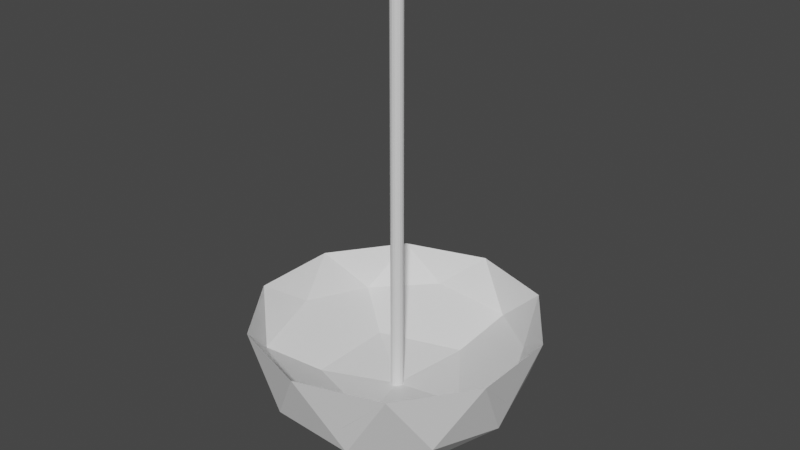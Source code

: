 # Source: incense.blend  (saved by Blender 3.3.6; exported with 4.5.12 LTS)
import bpy
from mathutils import Matrix  # noqa: F401  (used for matrix-valued properties, if any)

bpy.ops.wm.read_factory_settings(use_empty=True)
scene = bpy.context.scene
scene.name = 'Scene'

# ---- collections
col_collection = bpy.data.collections.new('Collection'); scene.collection.children.link(col_collection)

# ---- materials (node trees are filled in below, after node groups)
mat_material = bpy.data.materials.new('Material')
mat_material.alpha_threshold = 0.0
mat_material.use_transparent_shadow = False
mat_material.roughness = 0.5
mat_material.line_color = (0.0, 0.0, 0.0, 1.0)

# ---- material node trees
mat_material.use_nodes = True; mat_material.node_tree.nodes.clear()
_N = mat_material.node_tree.nodes; _L = mat_material.node_tree.links
n0 = _N.new('ShaderNodeOutputMaterial'); n0.name = 'Material Output'; n0.location = (300, 300)
n1 = _N.new('ShaderNodeBsdfPrincipled'); n1.name = 'Principled BSDF'; n1.location = (10, 300)
n1.distribution = 'GGX'
n1.subsurface_method = 'RANDOM_WALK_SKIN'
n1.inputs[3].default_value = 1.45
n1.inputs[27].default_value = (0.0, 0.0, 0.0, 1.0)
n1.inputs[28].default_value = 1.0
_L.new(n1.outputs[0], n0.inputs[0])
n0.is_active_output = True

# ---- world
world_world = bpy.data.worlds.new('World'); scene.world = world_world
world_world.use_nodes = True; world_world.node_tree.nodes.clear()
_N = world_world.node_tree.nodes; _L = world_world.node_tree.links
n0 = _N.new('ShaderNodeOutputWorld'); n0.name = 'World Output'; n0.location = (300, 300)
n1 = _N.new('ShaderNodeBackground'); n1.name = 'Background'; n1.location = (10, 300)
n1.inputs[0].default_value = (0.05088, 0.05088, 0.05088, 1.0)
_L.new(n1.outputs[0], n0.inputs[0])
n0.is_active_output = True
world_world.color = (0.05088, 0.05088, 0.05088)
world_world.use_sun_shadow = False
world_world.sun_shadow_jitter_overblur = 0.0

# ---- meshes
me_cube = bpy.data.meshes.new('Cube')
me_cube.from_pydata([(0.2764, -0.8506, -0.3034), (1.0, 1.0, -1.0), (0.7236, 0.5257, -0.4472), (-0.2764, 0.8506, -0.4472), (-0.8944, 0.0, -0.4472), (-0.2764, -0.8506, -0.4472), (0.7236, -0.5257, -0.4472), (0.0, 0.0, -1.0), (-0.7236, -0.5257, -0.3034), (-0.7236, 0.5257, -0.3034), (0.2764, 0.8506, -0.3034), (0.8944, 0.0, -0.3034), (0.0, 0.0, -0.5588), (0.2629, -0.809, -0.5257), (0.4253, -0.309, -0.8507), (0.9511, 0.309, 0.0), (-0.1625, -0.5, -0.8507), (-0.6882, 0.5, -0.5257), (0.4253, 0.309, -0.8507), (-0.1625, 0.5, -0.8507), (0.9511, -0.309, 0.0), (-0.6882, -0.5, -0.5257), (0.8506, 0.0, -0.5257), (0.2629, 0.809, -0.5257), (-0.5257, 0.0, -0.8507), (0.0, -1.0, 0.0), (0.5878, -0.809, 0.0), (-0.9511, -0.309, 0.0), (-0.5878, -0.809, 0.0), (-0.5878, 0.809, 0.0), (-0.9511, 0.309, 0.0), (0.5878, 0.809, 0.0), (0.0, 1.0, 0.0), (0.6882, -0.5, -0.2249), (-0.2629, -0.809, -0.2249), (-0.8506, 0.0, -0.2249), (-0.2629, 0.809, -0.2249), (0.6882, 0.5, -0.2249), (0.1625, -0.5, -0.4734), (0.5257, 0.0, -0.4734), (-0.4253, -0.309, -0.4734), (-0.4253, 0.309, -0.4734), (0.1625, 0.5, -0.4734), (-2.969e-09, 0.04411, -0.5786), (-2.969e-09, 0.04411, 2.345), (0.01688, 0.04075, -0.5786), (0.01688, 0.04075, 2.345), (0.03119, 0.03119, -0.5786), (0.03119, 0.03119, 2.345), (0.04075, 0.01688, -0.5786), (0.04075, 0.01688, 2.345), (0.04411, 2.388e-10, -0.5786), (0.04411, 2.388e-10, 2.345), (0.04075, -0.01688, -0.5786), (0.04075, -0.01688, 2.345), (0.03119, -0.03119, -0.5786), (0.03119, -0.03119, 2.345), (0.01688, -0.04075, -0.5786), (0.01688, -0.04075, 2.345), (-2.969e-09, -0.04411, -0.5786), (-2.969e-09, -0.04411, 2.345), (-0.01688, -0.04075, -0.5786), (-0.01688, -0.04075, 2.345), (-0.03119, -0.03119, -0.5786), (-0.03119, -0.03119, 2.345), (-0.04075, -0.01688, -0.5786), (-0.04075, -0.01688, 2.345), (-0.04411, 2.388e-10, -0.5786), (-0.04411, 2.388e-10, 2.345), (-0.04075, 0.01688, -0.5786), (-0.04075, 0.01688, 2.345), (-0.03119, 0.03119, -0.5786), (-0.03119, 0.03119, 2.345), (-0.01688, 0.04075, -0.5786), (-0.01688, 0.04075, 2.345)], [], [(7, 24, 19), (7, 16, 24), (7, 14, 16), (6, 14, 22), (7, 19, 18), (6, 22, 20), (5, 13, 25), (4, 21, 27), (3, 17, 29), (2, 23, 31), (6, 20, 26), (5, 25, 28), (4, 27, 30), (3, 29, 32), (2, 31, 15), (0, 33, 38), (8, 34, 40), (9, 35, 41), (10, 36, 42), (11, 37, 39), (39, 42, 12), (39, 37, 42), (37, 10, 42), (42, 41, 12), (42, 36, 41), (36, 9, 41), (41, 40, 12), (41, 35, 40), (35, 8, 40), (40, 38, 12), (40, 34, 38), (34, 0, 38), (38, 39, 12), (38, 33, 39), (33, 11, 39), (15, 37, 11), (15, 31, 37), (31, 10, 37), (32, 36, 10), (32, 29, 36), (29, 9, 36), (30, 35, 9), (30, 27, 35), (27, 8, 35), (28, 34, 8), (28, 25, 34), (25, 0, 34), (26, 33, 0), (26, 20, 33), (20, 11, 33), (31, 32, 10), (31, 23, 32), (23, 3, 32), (29, 30, 9), (29, 17, 30), (17, 4, 30), (27, 28, 8), (27, 21, 28), (21, 5, 28), (25, 26, 0), (25, 13, 26), (13, 6, 26), (20, 15, 11), (20, 22, 15), (22, 2, 15), (18, 23, 2), (18, 19, 23), (19, 3, 23), (22, 18, 2), (22, 14, 18), (14, 7, 18), (16, 13, 5), (16, 14, 13), (14, 6, 13), (24, 21, 4), (24, 16, 21), (16, 5, 21), (19, 17, 3), (19, 24, 17), (24, 4, 17), (43, 44, 46, 45), (45, 46, 48, 47), (47, 48, 50, 49), (49, 50, 52, 51), (51, 52, 54, 53), (53, 54, 56, 55), (55, 56, 58, 57), (57, 58, 60, 59), (59, 60, 62, 61), (61, 62, 64, 63), (63, 64, 66, 65), (65, 66, 68, 67), (67, 68, 70, 69), (69, 70, 72, 71), (46, 44, 74, 72, 70, 68, 66, 64, 62, 60, 58, 56, 54, 52, 50, 48), (71, 72, 74, 73), (73, 74, 44, 43), (43, 45, 47, 49, 51, 53, 55, 57, 59, 61, 63, 65, 67, 69, 71, 73)])
_uv = me_cube.uv_layers.new(name='UVMap')
_uv.uv.foreach_set('vector', [0.7273, 0.0, 0.7727, 0.07873, 0.6818, 0.07873, 0.9091, 0.0, 0.9545, 0.07873, 0.8636, 0.07873, 0.1818, 0.0, 0.2273, 0.07873, 0.1364, 0.07873, 0.2727, 0.1575, 0.3182, 0.07873, 0.3636, 0.1575, 0.5455, 0.0, 0.5909, 0.07873, 0.5, 0.07873, 0.2727, 0.1575, 0.3636, 0.1575, 0.3182, 0.2362, 0.09091, 0.1575, 0.1818, 0.1575, 0.1364, 0.2362, 0.8182, 0.1575, 0.9091, 0.1575, 0.8636, 0.2362, 0.6364, 0.1575, 0.7273, 0.1575, 0.6818, 0.2362, 0.4545, 0.1575, 0.5455, 0.1575, 0.5, 0.2362, 0.2727, 0.1575, 0.3182, 0.2362, 0.2273, 0.2362, 0.09091, 0.1575, 0.1364, 0.2362, 0.04546, 0.2362, 0.8182, 0.1575, 0.8636, 0.2362, 0.7727, 0.2362, 0.6364, 0.1575, 0.6818, 0.2362, 0.5909, 0.2362, 0.4545, 0.1575, 0.5, 0.2362, 0.4091, 0.2362, 0.1818, 0.3149, 0.2727, 0.3149, 0.2273, 0.3937, 0.0, 0.3149, 0.09091, 0.3149, 0.04546, 0.3937, 0.7273, 0.3149, 0.8182, 0.3149, 0.7727, 0.3937, 0.5455, 0.3149, 0.6364, 0.3149, 0.5909, 0.3937, 0.3636, 0.3149, 0.4545, 0.3149, 0.4091, 0.3937, 0.4091, 0.3937, 0.5, 0.3937, 0.4545, 0.4724, 0.4091, 0.3937, 0.4545, 0.3149, 0.5, 0.3937, 0.4545, 0.3149, 0.5455, 0.3149, 0.5, 0.3937, 0.5909, 0.3937, 0.6818, 0.3937, 0.6364, 0.4724, 0.5909, 0.3937, 0.6364, 0.3149, 0.6818, 0.3937, 0.6364, 0.3149, 0.7273, 0.3149, 0.6818, 0.3937, 0.7727, 0.3937, 0.8636, 0.3937, 0.8182, 0.4724, 0.7727, 0.3937, 0.8182, 0.3149, 0.8636, 0.3937, 0.8182, 0.3149, 0.9091, 0.3149, 0.8636, 0.3937, 0.04546, 0.3937, 0.1364, 0.3937, 0.09091, 0.4724, 0.04546, 0.3937, 0.09091, 0.3149, 0.1364, 0.3937, 0.09091, 0.3149, 0.1818, 0.3149, 0.1364, 0.3937, 0.2273, 0.3937, 0.3182, 0.3937, 0.2727, 0.4724, 0.2273, 0.3937, 0.2727, 0.3149, 0.3182, 0.3937, 0.2727, 0.3149, 0.3636, 0.3149, 0.3182, 0.3937, 0.4091, 0.2362, 0.4545, 0.3149, 0.3636, 0.3149, 0.4091, 0.2362, 0.5, 0.2362, 0.4545, 0.3149, 0.5, 0.2362, 0.5455, 0.3149, 0.4545, 0.3149, 0.5909, 0.2362, 0.6364, 0.3149, 0.5455, 0.3149, 0.5909, 0.2362, 0.6818, 0.2362, 0.6364, 0.3149, 0.6818, 0.2362, 0.7273, 0.3149, 0.6364, 0.3149, 0.7727, 0.2362, 0.8182, 0.3149, 0.7273, 0.3149, 0.7727, 0.2362, 0.8636, 0.2362, 0.8182, 0.3149, 0.8636, 0.2362, 0.9091, 0.3149, 0.8182, 0.3149, 0.04546, 0.2362, 0.09091, 0.3149, 0.0, 0.3149, 0.04546, 0.2362, 0.1364, 0.2362, 0.09091, 0.3149, 0.1364, 0.2362, 0.1818, 0.3149, 0.09091, 0.3149, 0.2273, 0.2362, 0.2727, 0.3149, 0.1818, 0.3149, 0.2273, 0.2362, 0.3182, 0.2362, 0.2727, 0.3149, 0.3182, 0.2362, 0.3636, 0.3149, 0.2727, 0.3149, 0.5, 0.2362, 0.5909, 0.2362, 0.5455, 0.3149, 0.5, 0.2362, 0.5455, 0.1575, 0.5909, 0.2362, 0.5455, 0.1575, 0.6364, 0.1575, 0.5909, 0.2362, 0.6818, 0.2362, 0.7727, 0.2362, 0.7273, 0.3149, 0.6818, 0.2362, 0.7273, 0.1575, 0.7727, 0.2362, 0.7273, 0.1575, 0.8182, 0.1575, 0.7727, 0.2362, 0.8636, 0.2362, 0.9545, 0.2362, 0.9091, 0.3149, 0.8636, 0.2362, 0.9091, 0.1575, 0.9545, 0.2362, 0.9091, 0.1575, 1.0, 0.1575, 0.9545, 0.2362, 0.1364, 0.2362, 0.2273, 0.2362, 0.1818, 0.3149, 0.1364, 0.2362, 0.1818, 0.1575, 0.2273, 0.2362, 0.1818, 0.1575, 0.2727, 0.1575, 0.2273, 0.2362, 0.3182, 0.2362, 0.4091, 0.2362, 0.3636, 0.3149, 0.3182, 0.2362, 0.3636, 0.1575, 0.4091, 0.2362, 0.3636, 0.1575, 0.4545, 0.1575, 0.4091, 0.2362, 0.5, 0.07873, 0.5455, 0.1575, 0.4545, 0.1575, 0.5, 0.07873, 0.5909, 0.07873, 0.5455, 0.1575, 0.5909, 0.07873, 0.6364, 0.1575, 0.5455, 0.1575, 0.3636, 0.1575, 0.4091, 0.07873, 0.4545, 0.1575, 0.3636, 0.1575, 0.3182, 0.07873, 0.4091, 0.07873, 0.3182, 0.07873, 0.3636, 0.0, 0.4091, 0.07873, 0.1364, 0.07873, 0.1818, 0.1575, 0.09091, 0.1575, 0.1364, 0.07873, 0.2273, 0.07873, 0.1818, 0.1575, 0.2273, 0.07873, 0.2727, 0.1575, 0.1818, 0.1575, 0.8636, 0.07873, 0.9091, 0.1575, 0.8182, 0.1575, 0.8636, 0.07873, 0.9545, 0.07873, 0.9091, 0.1575, 0.9545, 0.07873, 1.0, 0.1575, 0.9091, 0.1575, 0.6818, 0.07873, 0.7273, 0.1575, 0.6364, 0.1575, 0.6818, 0.07873, 0.7727, 0.07873, 0.7273, 0.1575, 0.7727, 0.07873, 0.8182, 0.1575, 0.7273, 0.1575, 1.0, 0.5, 1.0, 1.0, 0.9375, 1.0, 0.9375, 0.5, 0.9375, 0.5, 0.9375, 1.0, 0.875, 1.0, 0.875, 0.5, 0.875, 0.5, 0.875, 1.0, 0.8125, 1.0, 0.8125, 0.5, 0.8125, 0.5, 0.8125, 1.0, 0.75, 1.0, 0.75, 0.5, 0.75, 0.5, 0.75, 1.0, 0.6875, 1.0, 0.6875, 0.5, 0.6875, 0.5, 0.6875, 1.0, 0.625, 1.0, 0.625, 0.5, 0.625, 0.5, 0.625, 1.0, 0.5625, 1.0, 0.5625, 0.5, 0.5625, 0.5, 0.5625, 1.0, 0.5, 1.0, 0.5, 0.5, 0.5, 0.5, 0.5, 1.0, 0.4375, 1.0, 0.4375, 0.5, 0.4375, 0.5, 0.4375, 1.0, 0.375, 1.0, 0.375, 0.5, 0.375, 0.5, 0.375, 1.0, 0.3125, 1.0, 0.3125, 0.5, 0.3125, 0.5, 0.3125, 1.0, 0.25, 1.0, 0.25, 0.5, 0.25, 0.5, 0.25, 1.0, 0.1875, 1.0, 0.1875, 0.5, 0.1875, 0.5, 0.1875, 1.0, 0.125, 1.0, 0.125, 0.5, 0.3418, 0.4717, 0.25, 0.49, 0.1582, 0.4717, 0.08029, 0.4197, 0.02827, 0.3418, 0.01, 0.25, 0.02827, 0.1582, 0.08029, 0.08029, 0.1582, 0.02827, 0.25, 0.01, 0.3418, 0.02827, 0.4197, 0.08029, 0.4717, 0.1582, 0.49, 0.25, 0.4717, 0.3418, 0.4197, 0.4197, 0.125, 0.5, 0.125, 1.0, 0.0625, 1.0, 0.0625, 0.5, 0.0625, 0.5, 0.0625, 1.0, 0.0, 1.0, 0.0, 0.5, 0.75, 0.49, 0.8418, 0.4717, 0.9197, 0.4197, 0.9717, 0.3418, 0.99, 0.25, 0.9717, 0.1582, 0.9197, 0.08029, 0.8418, 0.02827, 0.75, 0.01, 0.6582, 0.02827, 0.5803, 0.08029, 0.5283, 0.1582, 0.51, 0.25, 0.5283, 0.3418, 0.5803, 0.4197, 0.6582, 0.4717])
me_cube.materials.append(mat_material)
me_cube.use_mirror_vertex_groups = False
me_cube.update()

# ---- objects
ob_cube = bpy.data.objects.new('Cube', me_cube)

# ---- transforms, parenting, visibility, modifiers, constraints
ob_cube.location = (0.0, 0.0, 0.0)
ob_cube.lock_rotations_4d = False
ob_cube.empty_display_type = 'ARROWS'
ob_cube.lineart.crease_threshold = 0.0

# ---- collection membership
col_collection.objects.link(ob_cube)

# ---- scene / render settings (as saved in the file)
scene.frame_start = 1; scene.frame_end = 250; scene.frame_set(1)
scene.render.engine = 'BLENDER_EEVEE_NEXT'
scene.cycles.sampling_pattern = 'TABULATED_SOBOL'
scene.cycles.use_light_tree = False
scene.view_settings.view_transform = 'Filmic'
bpy.context.view_layer.update()

# ---- added for rendering (the .blend has no active camera and no usable light): camera, sun
cam_auto = bpy.data.cameras.new('AutoCamera')
cam_auto.lens = 50.0
cam_auto.sensor_width = 36.0
cam_auto.clip_end = 1000.0
ob_auto_camera = bpy.data.objects.new('AutoCamera', cam_auto)
scene.collection.objects.link(ob_auto_camera)
ob_auto_camera.location = (4.05732, -4.83942, 3.89903)
ob_auto_camera.rotation_euler = (1.09748, -7.21219e-08, 0.694738)
scene.camera = ob_auto_camera
light_auto_sun = bpy.data.lights.new('AutoSun', 'SUN')
light_auto_sun.energy = 3.0
light_auto_sun.angle = 0.0523599
ob_auto_sun = bpy.data.objects.new('AutoSun', light_auto_sun)
scene.collection.objects.link(ob_auto_sun)
ob_auto_sun.rotation_euler = (0.872665, 0.174533, 0.523599)
bpy.context.view_layer.update()
